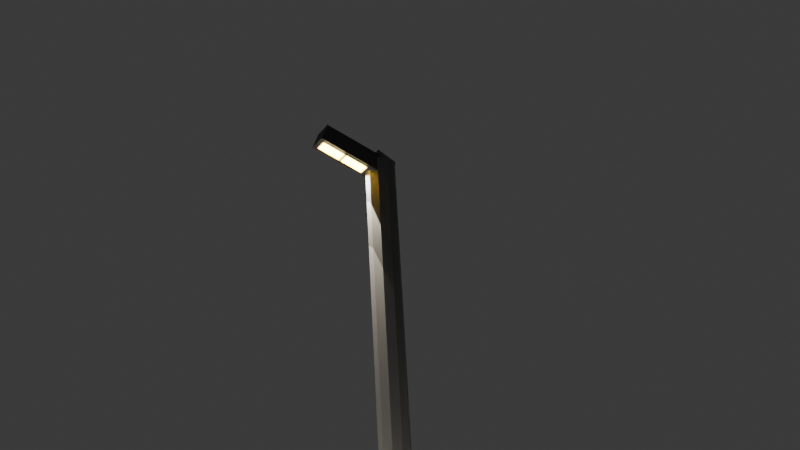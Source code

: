# Source: Untitled.blend  (saved by Blender 4.4.30; exported with 4.5.12 LTS)
import bpy
from mathutils import Matrix  # noqa: F401  (used for matrix-valued properties, if any)

bpy.ops.wm.read_factory_settings(use_empty=True)
scene = bpy.context.scene
scene.name = 'Scene'

# ---- collections
col_collection = bpy.data.collections.new('Collection'); scene.collection.children.link(col_collection)

# ---- materials (node trees are filled in below, after node groups)
mat_material_003 = bpy.data.materials.new('Material.003')
mat_material_005 = bpy.data.materials.new('Material.005')
mat_material_004 = bpy.data.materials.new('Material.004')
mat_material_009 = bpy.data.materials.new('Material.009')
mat_material_006 = bpy.data.materials.new('Material.006')
mat_material_007 = bpy.data.materials.new('Material.007')
mat_material_008 = bpy.data.materials.new('Material.008')

# ---- node groups
ng_smooth_by_angle = bpy.data.node_groups.new('Smooth by Angle', 'GeometryNodeTree')
_s = ng_smooth_by_angle.interface.new_socket(name='Mesh', in_out='OUTPUT', socket_type='NodeSocketGeometry')
_s = ng_smooth_by_angle.interface.new_socket(name='Mesh', in_out='INPUT', socket_type='NodeSocketGeometry')
_s = ng_smooth_by_angle.interface.new_socket(name='Angle', in_out='INPUT', socket_type='NodeSocketFloat')
_s.subtype = 'ANGLE'
_s.default_value = 0.5236
_s.min_value = 0.0
_s.max_value = 3.142
_s.description = 'Maximum face angle for smooth edges'
_s = ng_smooth_by_angle.interface.new_socket(name='Ignore Sharpness', in_out='INPUT', socket_type='NodeSocketBool')
_s.force_non_field = True
ng_smooth_by_angle.description = 'Set the sharpness of mesh edges based on the angle between the neighboring faces'
ng_smooth_by_angle.is_modifier = True
_N = ng_smooth_by_angle.nodes; _L = ng_smooth_by_angle.links
n0 = _N.new('GeometryNodeSetShadeSmooth'); n0.name = 'Set Shade Smooth'; n0.location = (120, -80)
n0.domain = 'EDGE'
n1 = _N.new('GeometryNodeSetShadeSmooth'); n1.name = 'Set Shade Smooth.001'; n1.location = (300, -80)
n2 = _N.new('NodeGroupOutput'); n2.name = 'Group Output'; n2.location = (480, -80)
n3 = _N.new('GeometryNodeInputMeshEdgeAngle'); n3.name = 'Edge Angle'; n3.location = (-440, -240)
n4 = _N.new('NodeGroupInput'); n4.name = 'Group Input'; n4.location = (-80, -80)
n5 = _N.new('GeometryNodeInputEdgeSmooth'); n5.name = 'Is Edge Smooth'; n5.location = (-260, -120)
n6 = _N.new('GeometryNodeInputShadeSmooth'); n6.name = 'Is Shade Smooth'; n6.location = (-440, -397)
n7 = _N.new('FunctionNodeCompare'); n7.name = 'Compare'; n7.location = (-260, -260)
n7.operation = 'LESS_EQUAL'
n7.inputs[6].default_value = (0.0, 0.0, 0.0, 0.0)
n7.inputs[7].default_value = (0.0, 0.0, 0.0, 0.0)
n8 = _N.new('FunctionNodeBooleanMath'); n8.name = 'Boolean Math.001'; n8.location = (-80, -260)
n9 = _N.new('NodeGroupInput'); n9.name = 'Group Input.001'; n9.location = (-440, -329)
n10 = _N.new('NodeGroupInput'); n10.name = 'Group Input.002'; n10.location = (-259, -189)
n11 = _N.new('FunctionNodeBooleanMath'); n11.name = 'Boolean Math'; n11.location = (-80, -149)
n11.operation = 'OR'
n12 = _N.new('FunctionNodeBooleanMath'); n12.name = 'Boolean Math.002'; n12.location = (-260, -380)
n12.operation = 'OR'
n13 = _N.new('NodeGroupInput'); n13.name = 'Group Input.003'; n13.location = (-440, -460)
_L.new(n3.outputs[0], n7.inputs[0])
_L.new(n1.outputs[0], n2.inputs[0])
_L.new(n9.outputs[1], n7.inputs[1])
_L.new(n7.outputs[0], n8.inputs[0])
_L.new(n4.outputs[0], n0.inputs[0])
_L.new(n0.outputs[0], n1.inputs[0])
_L.new(n8.outputs[0], n0.inputs[2])
_L.new(n10.outputs[2], n11.inputs[1])
_L.new(n5.outputs[0], n11.inputs[0])
_L.new(n11.outputs[0], n0.inputs[1])
_L.new(n13.outputs[2], n12.inputs[1])
_L.new(n6.outputs[0], n12.inputs[0])
_L.new(n12.outputs[0], n8.inputs[1])
n2.is_active_output = True

# ---- material node trees
mat_material_003.use_nodes = True; mat_material_003.node_tree.nodes.clear()
_N = mat_material_003.node_tree.nodes; _L = mat_material_003.node_tree.links
n0 = _N.new('ShaderNodeBsdfPrincipled'); n0.name = 'Principled BSDF'; n0.location = (10, 300)
n0.inputs[0].default_value = (0.08503, 0.08503, 0.08503, 1.0)
n1 = _N.new('ShaderNodeOutputMaterial'); n1.name = 'Material Output'; n1.location = (300, 300)
_L.new(n0.outputs[0], n1.inputs[0])
n1.is_active_output = True
mat_material_005.use_nodes = True; mat_material_005.node_tree.nodes.clear()
_N = mat_material_005.node_tree.nodes; _L = mat_material_005.node_tree.links
n0 = _N.new('ShaderNodeBsdfPrincipled'); n0.name = 'Principled BSDF'; n0.location = (10, 300)
n0.inputs[0].default_value = (0.03003, 0.03003, 0.03003, 1.0)
n1 = _N.new('ShaderNodeOutputMaterial'); n1.name = 'Material Output'; n1.location = (300, 300)
_L.new(n0.outputs[0], n1.inputs[0])
n1.is_active_output = True
mat_material_004.use_nodes = True; mat_material_004.node_tree.nodes.clear()
_N = mat_material_004.node_tree.nodes; _L = mat_material_004.node_tree.links
n0 = _N.new('ShaderNodeBsdfPrincipled'); n0.name = 'Principled BSDF'; n0.location = (10, 300)
n0.inputs[0].default_value = (0.04715, 0.04715, 0.04715, 1.0)
n1 = _N.new('ShaderNodeOutputMaterial'); n1.name = 'Material Output'; n1.location = (300, 300)
_L.new(n0.outputs[0], n1.inputs[0])
n1.is_active_output = True
mat_material_009.use_nodes = True; mat_material_009.node_tree.nodes.clear()
_N = mat_material_009.node_tree.nodes; _L = mat_material_009.node_tree.links
n0 = _N.new('ShaderNodeBsdfPrincipled'); n0.name = 'Principled BSDF'; n0.location = (10, 300)
n0.inputs[0].default_value = (0.2842, 0.2842, 0.2842, 1.0)
n1 = _N.new('ShaderNodeOutputMaterial'); n1.name = 'Material Output'; n1.location = (300, 300)
_L.new(n0.outputs[0], n1.inputs[0])
n1.is_active_output = True
mat_material_006.use_nodes = True; mat_material_006.node_tree.nodes.clear()
_N = mat_material_006.node_tree.nodes; _L = mat_material_006.node_tree.links
n0 = _N.new('ShaderNodeBsdfPrincipled'); n0.name = 'Principled BSDF'; n0.location = (10, 300)
n0.inputs[0].default_value = (0.004216, 0.0007149, 0.1191, 1.0)
n1 = _N.new('ShaderNodeOutputMaterial'); n1.name = 'Material Output'; n1.location = (300, 300)
_L.new(n0.outputs[0], n1.inputs[0])
n1.is_active_output = True
mat_material_007.use_nodes = True; mat_material_007.node_tree.nodes.clear()
_N = mat_material_007.node_tree.nodes; _L = mat_material_007.node_tree.links
n0 = _N.new('ShaderNodeBsdfPrincipled'); n0.name = 'Principled BSDF'; n0.location = (10, 300)
n0.inputs[0].default_value = (0.8014, 0.593, 0.0, 1.0)
n1 = _N.new('ShaderNodeOutputMaterial'); n1.name = 'Material Output'; n1.location = (300, 300)
_L.new(n0.outputs[0], n1.inputs[0])
n1.is_active_output = True
mat_material_008.use_nodes = True; mat_material_008.node_tree.nodes.clear()
_N = mat_material_008.node_tree.nodes; _L = mat_material_008.node_tree.links
n0 = _N.new('ShaderNodeBsdfPrincipled'); n0.name = 'Principled BSDF'; n0.location = (10, 300)
n0.inputs[0].default_value = (0.8001, 0.5741, 0.0, 1.0)
n1 = _N.new('ShaderNodeOutputMaterial'); n1.name = 'Material Output'; n1.location = (300, 300)
_L.new(n0.outputs[0], n1.inputs[0])
n1.is_active_output = True

# ---- world
world_world = bpy.data.worlds.new('World'); scene.world = world_world
world_world.use_nodes = True; world_world.node_tree.nodes.clear()
_N = world_world.node_tree.nodes; _L = world_world.node_tree.links
n0 = _N.new('ShaderNodeOutputWorld'); n0.name = 'World Output'; n0.location = (300, 300)
n1 = _N.new('ShaderNodeBackground'); n1.name = 'Background'; n1.location = (10, 300)
n1.inputs[0].default_value = (0.05088, 0.05088, 0.05088, 1.0)
_L.new(n1.outputs[0], n0.inputs[0])
n0.is_active_output = True
world_world.color = (0.05088, 0.05088, 0.05088)
world_world.sun_shadow_jitter_overblur = 0.0

# ---- cameras
cam_camera_001 = bpy.data.cameras.new('Camera.001')
cam_camera_001.lens = 39.57

# ---- lights
light_light = bpy.data.lights.new('Light', 'POINT')
light_light.energy = 1000.0
light_light.shadow_soft_size = 0.1
light_spot = bpy.data.lights.new('Spot', 'SPOT')
light_spot.color = (1.0, 0.8963, 0.7379)
light_spot.energy = 1000.0
light_spot.spot_blend = 0.0
light_spot.spot_size = 0.4854
light_spot_001 = bpy.data.lights.new('Spot.001', 'SPOT')
light_spot_001.color = (1.0, 0.8963, 0.7379)
light_spot_001.energy = 1000.0
light_spot_001.shadow_maximum_resolution = 0.002
light_spot_001.shadow_jitter_overblur = 7.953
light_spot_001.spot_blend = 0.0
light_spot_001.spot_size = 0.4854
light_area = bpy.data.lights.new('Area', 'AREA')
light_area.color = (1.0, 0.7605, 0.2948)
light_area.size = 0.8172
light_area.size_y = 1.0
light_area_001 = bpy.data.lights.new('Area.001', 'AREA')
light_area_001.color = (1.0, 0.7605, 0.2948)
light_area_001.size = 0.8172
light_area_001.size_y = 1.0

# ---- meshes
me_cylinder_001 = bpy.data.meshes.new('Cylinder.001')
me_cylinder_001.from_pydata([(0.0, 0.2, -2.2), (0.0, 0.2, 2.2), (0.1176, 0.1618, -2.2), (0.1176, 0.1618, 2.2), (0.1902, 0.0618, -2.2), (0.1902, 0.0618, 2.2), (0.1902, -0.0618, -2.2), (0.1902, -0.0618, 2.2), (0.1176, -0.1618, -2.2), (0.1176, -0.1618, 2.2), (0.0, -0.2, -2.2), (0.0, -0.2, 2.2), (-0.1176, -0.1618, -2.2), (-0.1176, -0.1618, 2.2), (-0.1902, -0.0618, -2.2), (-0.1902, -0.0618, 2.2), (-0.1902, 0.0618, -2.2), (-0.1902, 0.0618, 2.2), (-0.1176, 0.1618, -2.2), (-0.1176, 0.1618, 2.2)], [], [(0, 1, 3, 2), (2, 3, 5, 4), (4, 5, 7, 6), (6, 7, 9, 8), (8, 9, 11, 10), (10, 11, 13, 12), (12, 13, 15, 14), (14, 15, 17, 16), (3, 1, 19, 17, 15, 13, 11, 9, 7, 5), (16, 17, 19, 18), (18, 19, 1, 0), (0, 2, 4, 6, 8, 10, 12, 14, 16, 18)])
me_cylinder_001.polygons.foreach_set('use_smooth', [True] * 12)
_uv = me_cylinder_001.uv_layers.new(name='UVMap')
_uv.uv.foreach_set('vector', [1.0, 0.5, 1.0, 1.0, 0.9, 1.0, 0.9, 0.5, 0.9, 0.5, 0.9, 1.0, 0.8, 1.0, 0.8, 0.5, 0.8, 0.5, 0.8, 1.0, 0.7, 1.0, 0.7, 0.5, 0.7, 0.5, 0.7, 1.0, 0.6, 1.0, 0.6, 0.5, 0.6, 0.5, 0.6, 1.0, 0.5, 1.0, 0.5, 0.5, 0.5, 0.5, 0.5, 1.0, 0.4, 1.0, 0.4, 0.5, 0.4, 0.5, 0.4, 1.0, 0.3, 1.0, 0.3, 0.5, 0.3, 0.5, 0.3, 1.0, 0.2, 1.0, 0.2, 0.5, 0.3911, 0.4442, 0.25, 0.49, 0.1089, 0.4442, 0.02175, 0.3242, 0.02175, 0.1758, 0.1089, 0.05584, 0.25, 0.01, 0.3911, 0.05584, 0.4783, 0.1758, 0.4783, 0.3242, 0.2, 0.5, 0.2, 1.0, 0.1, 1.0, 0.1, 0.5, 0.1, 0.5, 0.1, 1.0, -7.451e-08, 1.0, -7.451e-08, 0.5, 0.75, 0.49, 0.8911, 0.4442, 0.9783, 0.3242, 0.9783, 0.1758, 0.8911, 0.05584, 0.75, 0.01, 0.6089, 0.05584, 0.5217, 0.1758, 0.5217, 0.3242, 0.6089, 0.4442])
me_cylinder_001.materials.append(mat_material_003)
me_cylinder_001.update()
me_cube_003 = bpy.data.meshes.new('Cube.003')
me_cube_003.from_pydata([(-1.0, -1.0, -1.0), (-1.0, -1.0, 1.0), (-1.0, 1.0, -1.0), (-1.0, 1.0, 1.0), (1.0, -1.0, -1.0), (1.0, -1.0, 1.0), (1.0, 1.0, -1.0), (1.0, 1.0, 1.0)], [], [(0, 1, 3, 2), (2, 3, 7, 6), (6, 7, 5, 4), (4, 5, 1, 0), (2, 6, 4, 0), (7, 3, 1, 5)])
_uv = me_cube_003.uv_layers.new(name='UVMap')
_uv.uv.foreach_set('vector', [0.375, 0.0, 0.625, 0.0, 0.625, 0.25, 0.375, 0.25, 0.375, 0.25, 0.625, 0.25, 0.625, 0.5, 0.375, 0.5, 0.375, 0.5, 0.625, 0.5, 0.625, 0.75, 0.375, 0.75, 0.375, 0.75, 0.625, 0.75, 0.625, 1.0, 0.375, 1.0, 0.125, 0.5, 0.375, 0.5, 0.375, 0.75, 0.125, 0.75, 0.625, 0.5, 0.875, 0.5, 0.875, 0.75, 0.625, 0.75])
me_cube_003.materials.append(mat_material_005)
me_cube_003.update()
me_cone = bpy.data.meshes.new('Cone')
me_cone.from_pydata([(0.0, 0.22, -0.11), (0.07143, 0.2081, -0.11), (0.1351, 0.1736, -0.11), (0.1842, 0.1203, -0.11), (0.2133, 0.05401, -0.11), (0.2192, -0.01817, -0.11), (0.2015, -0.08837, -0.11), (0.1619, -0.149, -0.11), (0.1047, -0.1935, -0.11), (0.03621, -0.217, -0.11), (-0.03621, -0.217, -0.11), (-0.1047, -0.1935, -0.11), (-0.1619, -0.149, -0.11), (-0.2015, -0.08837, -0.11), (-0.2192, -0.01817, -0.11), (-0.2133, 0.05401, -0.11), (-0.1842, 0.1203, -0.11), (-0.1351, 0.1736, -0.11), (-0.07143, 0.2081, -0.11), (0.0, 0.0, 0.11)], [], [(0, 19, 1), (1, 19, 2), (2, 19, 3), (3, 19, 4), (4, 19, 5), (5, 19, 6), (6, 19, 7), (7, 19, 8), (8, 19, 9), (9, 19, 10), (10, 19, 11), (11, 19, 12), (12, 19, 13), (13, 19, 14), (14, 19, 15), (15, 19, 16), (16, 19, 17), (0, 1, 2, 3, 4, 5, 6, 7, 8, 9, 10, 11, 12, 13, 14, 15, 16, 17, 18), (17, 19, 18), (18, 19, 0)])
_uv = me_cone.uv_layers.new(name='UVMap')
_uv.uv.foreach_set('vector', [0.25, 0.49, 0.25, 0.25, 0.3279, 0.477, 0.3279, 0.477, 0.25, 0.25, 0.3974, 0.4394, 0.3974, 0.4394, 0.25, 0.25, 0.4509, 0.3813, 0.4509, 0.3813, 0.25, 0.25, 0.4827, 0.3089, 0.4827, 0.3089, 0.25, 0.25, 0.4892, 0.2302, 0.4892, 0.2302, 0.25, 0.25, 0.4698, 0.1536, 0.4698, 0.1536, 0.25, 0.25, 0.4266, 0.08745, 0.4266, 0.08745, 0.25, 0.25, 0.3642, 0.03893, 0.3642, 0.03893, 0.25, 0.25, 0.2895, 0.01327, 0.2895, 0.01327, 0.25, 0.25, 0.2105, 0.01327, 0.2105, 0.01327, 0.25, 0.25, 0.1358, 0.03893, 0.1358, 0.03893, 0.25, 0.25, 0.07343, 0.08745, 0.07343, 0.08745, 0.25, 0.25, 0.03021, 0.1536, 0.03021, 0.1536, 0.25, 0.25, 0.01082, 0.2302, 0.01082, 0.2302, 0.25, 0.25, 0.01734, 0.3089, 0.01734, 0.3089, 0.25, 0.25, 0.04908, 0.3813, 0.04908, 0.3813, 0.25, 0.25, 0.1026, 0.4394, 0.75, 0.49, 0.8279, 0.477, 0.8974, 0.4394, 0.9509, 0.3813, 0.9827, 0.3089, 0.9892, 0.2302, 0.9698, 0.1536, 0.9266, 0.08745, 0.8642, 0.03893, 0.7895, 0.01327, 0.7105, 0.01327, 0.6358, 0.03893, 0.5734, 0.08745, 0.5302, 0.1536, 0.5108, 0.2302, 0.5173, 0.3089, 0.5491, 0.3813, 0.6026, 0.4394, 0.6721, 0.477, 0.1026, 0.4394, 0.25, 0.25, 0.1721, 0.477, 0.1721, 0.477, 0.25, 0.25, 0.25, 0.49])
me_cone.materials.append(mat_material_004)
me_cone.update()
me_cube = bpy.data.meshes.new('Cube')
me_cube.from_pydata([(-0.3391, -0.1073, -0.04125), (-0.3391, -0.1073, 0.04125), (-0.3391, 0.1073, -0.04125), (-0.3391, 0.1073, 0.04125), (0.3391, -0.1073, -0.04125), (0.3391, -0.1073, 0.04125), (0.3391, 0.1073, -0.04125), (0.3391, 0.1073, 0.04125)], [], [(0, 1, 3, 2), (2, 3, 7, 6), (6, 7, 5, 4), (4, 5, 1, 0), (2, 6, 4, 0), (7, 3, 1, 5)])
_uv = me_cube.uv_layers.new(name='UVMap')
_uv.uv.foreach_set('vector', [0.375, 0.0, 0.625, 0.0, 0.625, 0.25, 0.375, 0.25, 0.375, 0.25, 0.625, 0.25, 0.625, 0.5, 0.375, 0.5, 0.375, 0.5, 0.625, 0.5, 0.625, 0.75, 0.375, 0.75, 0.375, 0.75, 0.625, 0.75, 0.625, 1.0, 0.375, 1.0, 0.125, 0.5, 0.375, 0.5, 0.375, 0.75, 0.125, 0.75, 0.625, 0.5, 0.875, 0.5, 0.875, 0.75, 0.625, 0.75])
me_cube.materials.append(mat_material_009)
me_cube.update()
me_cube_001 = bpy.data.meshes.new('Cube.001')
me_cube_001.from_pydata([(-0.3376, -0.1315, -0.005843), (-0.3376, -0.1315, 0.005843), (-0.3376, 0.1315, -0.005843), (-0.3376, 0.1315, 0.005843), (0.3376, -0.1315, -0.005843), (0.3376, -0.1315, 0.005843), (0.3376, 0.1315, -0.005843), (0.3376, 0.1315, 0.005843)], [], [(0, 1, 3, 2), (2, 3, 7, 6), (6, 7, 5, 4), (4, 5, 1, 0), (2, 6, 4, 0), (7, 3, 1, 5)])
_uv = me_cube_001.uv_layers.new(name='UVMap')
_uv.uv.foreach_set('vector', [0.375, 0.0, 0.625, 0.0, 0.625, 0.25, 0.375, 0.25, 0.375, 0.25, 0.625, 0.25, 0.625, 0.5, 0.375, 0.5, 0.375, 0.5, 0.625, 0.5, 0.625, 0.75, 0.375, 0.75, 0.375, 0.75, 0.625, 0.75, 0.625, 1.0, 0.375, 1.0, 0.125, 0.5, 0.375, 0.5, 0.375, 0.75, 0.125, 0.75, 0.625, 0.5, 0.875, 0.5, 0.875, 0.75, 0.625, 0.75])
me_cube_001.materials.append(mat_material_006)
me_cube_001.update()
me_cube_002 = bpy.data.meshes.new('Cube.002')
me_cube_002.from_pydata([(-0.1603, -0.09433, -0.007088), (-0.1603, -0.09433, 0.007088), (-0.1603, 0.09433, -0.007088), (-0.1603, 0.09433, 0.007088), (0.1603, -0.09433, -0.007088), (0.1603, -0.09433, 0.007088), (0.1603, 0.09433, -0.007088), (0.1603, 0.09433, 0.007088)], [], [(0, 1, 3, 2), (2, 3, 7, 6), (6, 7, 5, 4), (4, 5, 1, 0), (2, 6, 4, 0), (7, 3, 1, 5)])
_uv = me_cube_002.uv_layers.new(name='UVMap')
_uv.uv.foreach_set('vector', [0.375, 0.0, 0.625, 0.0, 0.625, 0.25, 0.375, 0.25, 0.375, 0.25, 0.625, 0.25, 0.625, 0.5, 0.375, 0.5, 0.375, 0.5, 0.625, 0.5, 0.625, 0.75, 0.375, 0.75, 0.375, 0.75, 0.625, 0.75, 0.625, 1.0, 0.375, 1.0, 0.125, 0.5, 0.375, 0.5, 0.375, 0.75, 0.125, 0.75, 0.625, 0.5, 0.875, 0.5, 0.875, 0.75, 0.625, 0.75])
me_cube_002.materials.append(mat_material_007)
me_cube_002.update()
me_cube_004 = bpy.data.meshes.new('Cube.004')
me_cube_004.from_pydata([(-0.1574, -0.09624, -0.01017), (-0.1574, -0.09624, 0.01017), (-0.1574, 0.09624, -0.01017), (-0.1574, 0.09624, 0.01017), (0.1574, -0.09624, -0.01017), (0.1574, -0.09624, 0.01017), (0.1574, 0.09624, -0.01017), (0.1574, 0.09624, 0.01017)], [], [(0, 1, 3, 2), (2, 3, 7, 6), (6, 7, 5, 4), (4, 5, 1, 0), (2, 6, 4, 0), (7, 3, 1, 5)])
_uv = me_cube_004.uv_layers.new(name='UVMap')
_uv.uv.foreach_set('vector', [0.375, 0.0, 0.625, 0.0, 0.625, 0.25, 0.375, 0.25, 0.375, 0.25, 0.625, 0.25, 0.625, 0.5, 0.375, 0.5, 0.375, 0.5, 0.625, 0.5, 0.625, 0.75, 0.375, 0.75, 0.375, 0.75, 0.625, 0.75, 0.625, 1.0, 0.375, 1.0, 0.125, 0.5, 0.375, 0.5, 0.375, 0.75, 0.125, 0.75, 0.625, 0.5, 0.875, 0.5, 0.875, 0.75, 0.625, 0.75])
me_cube_004.materials.append(mat_material_008)
me_cube_004.update()
me_plane = bpy.data.meshes.new('Plane')
me_plane.from_pydata([(-1.0, -1.0, 0.0), (1.0, -1.0, 0.0), (-1.0, 1.0, 0.0), (1.0, 1.0, 0.0)], [], [(0, 1, 3, 2)])
_uv = me_plane.uv_layers.new(name='UVMap')
_uv.uv.foreach_set('vector', [0.0, 0.0, 1.0, 0.0, 1.0, 1.0, 0.0, 1.0])
me_plane.update()

# ---- objects
ob_light = bpy.data.objects.new('Light', light_light)
ob_cylinder = bpy.data.objects.new('Cylinder', me_cylinder_001)
ob_cube = bpy.data.objects.new('Cube', me_cube_003)
ob_cone = bpy.data.objects.new('Cone', me_cone)
ob_cube_001 = bpy.data.objects.new('Cube.001', me_cube)
ob_cube_002 = bpy.data.objects.new('Cube.002', me_cube_001)
ob_cube_003 = bpy.data.objects.new('Cube.003', me_cube_002)
ob_cube_004 = bpy.data.objects.new('Cube.004', me_cube_004)
ob_spot = bpy.data.objects.new('Spot', light_spot)
ob_spot_001 = bpy.data.objects.new('Spot.001', light_spot_001)
ob_area = bpy.data.objects.new('Area', light_area)
ob_area_001 = bpy.data.objects.new('Area.001', light_area_001)
ob_camera = bpy.data.objects.new('Camera', cam_camera_001)
ob_plane = bpy.data.objects.new('Plane', me_plane)

# ---- transforms, parenting, visibility, modifiers, constraints
ob_light.location = (-0.3298, 1.494, 3.934)
ob_light.rotation_euler = (0.6503, 0.05522, 1.866)
ob_light.scale = (1.105, 1.005, 1.006)
ob_light.lock_rotations_4d = False
ob_light.empty_display_type = 'ARROWS'
ob_light.color = (0.0, 0.0, 0.0, 0.0)
ob_light.lineart.crease_threshold = 0.0
ob_cylinder.location = (0.0, 0.0, 1.219)
ob_cylinder.scale = (1.0, 1.0, 1.05)
_m = ob_cylinder.modifiers.new('Smooth by Angle', 'NODES')
_m.node_group = ng_smooth_by_angle
_m.use_pin_to_last = True
_m.show_group_selector = False
ob_cube.location = (-0.432, 0.0, 3.619)
ob_cube.rotation_euler = (0.0, 0.4039, 0.0)
ob_cube.scale = (0.4559, 0.1573, -0.111)
ob_cone.location = (-0.01117, 0.003981, 3.635)
ob_cube_001.location = (-0.5273, -0.003409, 3.579)
ob_cube_001.rotation_euler = (0.0, 0.4039, 0.0)
ob_cube_002.location = (-0.4648, 0.009954, 3.76)
ob_cube_002.rotation_euler = (0.0, -0.4039, 3.142)
ob_cube_003.location = (-0.6936, -0.002235, 3.611)
ob_cube_003.rotation_euler = (-0.0, -0.4039, 3.142)
ob_cube_004.location = (-0.3856, -0.002306, 3.483)
ob_cube_004.rotation_euler = (-0.0, -0.4039, 3.142)
ob_spot.location = (-0.701, -0.0002811, 3.589)
ob_spot.rotation_euler = (6.387, 0.05055, -6.313)
ob_spot.scale = (0.999, 0.996, 0.5094)
ob_spot_001.location = (-0.4005, -0.003522, 3.478)
ob_spot_001.rotation_euler = (6.387, 0.05055, -6.313)
ob_spot_001.scale = (0.999, 0.996, 0.5094)
ob_area.location = (-0.7021, -0.001629, 3.596)
ob_area.rotation_euler = (-0.0, 3.558, -0.0)
ob_area.scale = (0.3702, 0.2166, 0.9226)
ob_area_001.location = (-0.3862, -0.001629, 3.466)
ob_area_001.rotation_euler = (-0.0, 3.558, -0.0)
ob_area_001.scale = (0.3702, 0.2166, 0.9226)
ob_camera.location = (-4.881, -9.553, -1.143)
ob_camera.rotation_euler = (1.912, 0.05612, -0.4727)
ob_camera.scale = (4.337, 4.337, 4.337)
ob_plane.location = (-0.8801, 0.3464, -1.12)
ob_plane.scale = (4.003, 4.003, 4.003)

# ---- collection membership
col_collection.objects.link(ob_light)
col_collection.objects.link(ob_cylinder)
col_collection.objects.link(ob_cube)
col_collection.objects.link(ob_cone)
col_collection.objects.link(ob_cube_001)
col_collection.objects.link(ob_cube_002)
col_collection.objects.link(ob_cube_003)
col_collection.objects.link(ob_cube_004)
col_collection.objects.link(ob_spot)
col_collection.objects.link(ob_spot_001)
col_collection.objects.link(ob_area)
col_collection.objects.link(ob_area_001)
col_collection.objects.link(ob_camera)
col_collection.objects.link(ob_plane)

# ---- scene / render settings (as saved in the file)
scene.camera = ob_camera
scene.frame_start = 1; scene.frame_end = 250; scene.frame_set(1)
scene.render.engine = 'BLENDER_EEVEE_NEXT'
bpy.context.view_layer.update()
